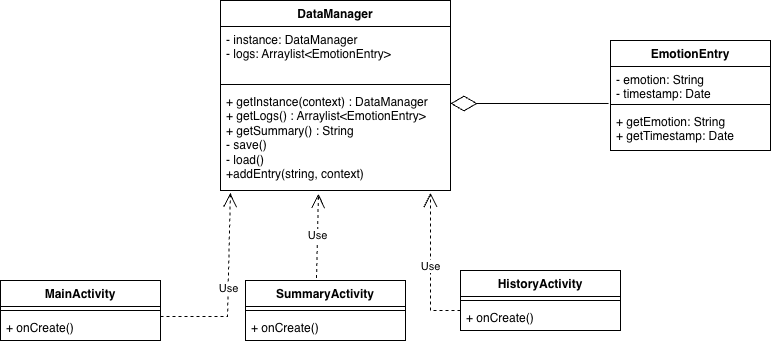

The diagram above was exported from draw.io. Its source (the exported page's mxGraphModel, read from the mxfile embedded in the PNG):
<mxGraphModel dx="996" dy="678" grid="1" gridSize="10" guides="1" tooltips="1" connect="1" arrows="1" fold="1" page="1" pageScale="1" pageWidth="850" pageHeight="1100" math="0" shadow="0">
  <root>
    <mxCell id="0" />
    <mxCell id="1" parent="0" />
    <mxCell id="QDPKE8ET6zJXM--voOoX-4" parent="1" style="swimlane;fontStyle=1;align=center;verticalAlign=top;childLayout=stackLayout;horizontal=1;startSize=26;horizontalStack=0;resizeParent=1;resizeParentMax=0;resizeLast=0;collapsible=1;marginBottom=0;whiteSpace=wrap;html=1;" value="DataManager" vertex="1">
      <mxGeometry height="190" width="230" x="240" y="100" as="geometry" />
    </mxCell>
    <mxCell id="QDPKE8ET6zJXM--voOoX-5" parent="QDPKE8ET6zJXM--voOoX-4" style="text;strokeColor=none;fillColor=none;align=left;verticalAlign=top;spacingLeft=4;spacingRight=4;overflow=hidden;rotatable=0;points=[[0,0.5],[1,0.5]];portConstraint=eastwest;whiteSpace=wrap;html=1;" value="- instance: DataManager&lt;div&gt;- logs: Arraylist&amp;lt;EmotionEntry&amp;gt;&lt;/div&gt;" vertex="1">
      <mxGeometry height="54" width="230" y="26" as="geometry" />
    </mxCell>
    <mxCell id="QDPKE8ET6zJXM--voOoX-6" parent="QDPKE8ET6zJXM--voOoX-4" style="line;strokeWidth=1;fillColor=none;align=left;verticalAlign=middle;spacingTop=-1;spacingLeft=3;spacingRight=3;rotatable=0;labelPosition=right;points=[];portConstraint=eastwest;strokeColor=inherit;" value="" vertex="1">
      <mxGeometry height="8" width="230" y="80" as="geometry" />
    </mxCell>
    <mxCell id="QDPKE8ET6zJXM--voOoX-27" parent="QDPKE8ET6zJXM--voOoX-4" style="text;strokeColor=none;fillColor=none;align=left;verticalAlign=top;spacingLeft=4;spacingRight=4;overflow=hidden;rotatable=0;points=[[0,0.5],[1,0.5]];portConstraint=eastwest;whiteSpace=wrap;html=1;" value="+ getInstance(context) : DataManager&lt;div&gt;+ getLogs() : Arraylist&amp;lt;EmotionEntry&amp;gt;&lt;/div&gt;&lt;div&gt;+ getSummary() : String&lt;/div&gt;&lt;div&gt;- save()&lt;/div&gt;&lt;div&gt;- load()&lt;/div&gt;&lt;div&gt;+addEntry(string, context)&lt;/div&gt;" vertex="1">
      <mxGeometry height="102" width="230" y="88" as="geometry" />
    </mxCell>
    <mxCell id="QDPKE8ET6zJXM--voOoX-8" parent="1" style="swimlane;fontStyle=1;align=center;verticalAlign=top;childLayout=stackLayout;horizontal=1;startSize=26;horizontalStack=0;resizeParent=1;resizeParentMax=0;resizeLast=0;collapsible=1;marginBottom=0;whiteSpace=wrap;html=1;" value="MainActivity" vertex="1">
      <mxGeometry height="60" width="160" x="20" y="380" as="geometry" />
    </mxCell>
    <mxCell id="QDPKE8ET6zJXM--voOoX-10" parent="QDPKE8ET6zJXM--voOoX-8" style="line;strokeWidth=1;fillColor=none;align=left;verticalAlign=middle;spacingTop=-1;spacingLeft=3;spacingRight=3;rotatable=0;labelPosition=right;points=[];portConstraint=eastwest;strokeColor=inherit;" value="" vertex="1">
      <mxGeometry height="8" width="160" y="26" as="geometry" />
    </mxCell>
    <mxCell id="QDPKE8ET6zJXM--voOoX-11" parent="QDPKE8ET6zJXM--voOoX-8" style="text;strokeColor=none;fillColor=none;align=left;verticalAlign=top;spacingLeft=4;spacingRight=4;overflow=hidden;rotatable=0;points=[[0,0.5],[1,0.5]];portConstraint=eastwest;whiteSpace=wrap;html=1;" value="+ onCreate()" vertex="1">
      <mxGeometry height="26" width="160" y="34" as="geometry" />
    </mxCell>
    <mxCell id="QDPKE8ET6zJXM--voOoX-12" parent="1" style="swimlane;fontStyle=1;align=center;verticalAlign=top;childLayout=stackLayout;horizontal=1;startSize=26;horizontalStack=0;resizeParent=1;resizeParentMax=0;resizeLast=0;collapsible=1;marginBottom=0;whiteSpace=wrap;html=1;" value="HistoryActivity&lt;div&gt;&lt;br&gt;&lt;/div&gt;" vertex="1">
      <mxGeometry height="60" width="160" x="480" y="370" as="geometry" />
    </mxCell>
    <mxCell id="QDPKE8ET6zJXM--voOoX-14" parent="QDPKE8ET6zJXM--voOoX-12" style="line;strokeWidth=1;fillColor=none;align=left;verticalAlign=middle;spacingTop=-1;spacingLeft=3;spacingRight=3;rotatable=0;labelPosition=right;points=[];portConstraint=eastwest;strokeColor=inherit;" value="" vertex="1">
      <mxGeometry height="8" width="160" y="26" as="geometry" />
    </mxCell>
    <mxCell id="QDPKE8ET6zJXM--voOoX-15" parent="QDPKE8ET6zJXM--voOoX-12" style="text;strokeColor=none;fillColor=none;align=left;verticalAlign=top;spacingLeft=4;spacingRight=4;overflow=hidden;rotatable=0;points=[[0,0.5],[1,0.5]];portConstraint=eastwest;whiteSpace=wrap;html=1;" value="+ onCreate()" vertex="1">
      <mxGeometry height="26" width="160" y="34" as="geometry" />
    </mxCell>
    <mxCell id="QDPKE8ET6zJXM--voOoX-16" parent="1" style="swimlane;fontStyle=1;align=center;verticalAlign=top;childLayout=stackLayout;horizontal=1;startSize=26;horizontalStack=0;resizeParent=1;resizeParentMax=0;resizeLast=0;collapsible=1;marginBottom=0;whiteSpace=wrap;html=1;" value="SummaryActivity" vertex="1">
      <mxGeometry height="60" width="160" x="265" y="380" as="geometry" />
    </mxCell>
    <mxCell id="QDPKE8ET6zJXM--voOoX-18" parent="QDPKE8ET6zJXM--voOoX-16" style="line;strokeWidth=1;fillColor=none;align=left;verticalAlign=middle;spacingTop=-1;spacingLeft=3;spacingRight=3;rotatable=0;labelPosition=right;points=[];portConstraint=eastwest;strokeColor=inherit;" value="" vertex="1">
      <mxGeometry height="8" width="160" y="26" as="geometry" />
    </mxCell>
    <mxCell id="QDPKE8ET6zJXM--voOoX-19" parent="QDPKE8ET6zJXM--voOoX-16" style="text;strokeColor=none;fillColor=none;align=left;verticalAlign=top;spacingLeft=4;spacingRight=4;overflow=hidden;rotatable=0;points=[[0,0.5],[1,0.5]];portConstraint=eastwest;whiteSpace=wrap;html=1;" value="+ onCreate()&lt;div&gt;&lt;br&gt;&lt;/div&gt;" vertex="1">
      <mxGeometry height="26" width="160" y="34" as="geometry" />
    </mxCell>
    <mxCell id="QDPKE8ET6zJXM--voOoX-20" parent="1" style="swimlane;fontStyle=1;align=center;verticalAlign=top;childLayout=stackLayout;horizontal=1;startSize=26;horizontalStack=0;resizeParent=1;resizeParentMax=0;resizeLast=0;collapsible=1;marginBottom=0;whiteSpace=wrap;html=1;" value="EmotionEntry" vertex="1">
      <mxGeometry height="110" width="160" x="630" y="140" as="geometry">
        <mxRectangle height="30" width="110" x="210" y="400" as="alternateBounds" />
      </mxGeometry>
    </mxCell>
    <mxCell id="QDPKE8ET6zJXM--voOoX-21" parent="QDPKE8ET6zJXM--voOoX-20" style="text;strokeColor=none;fillColor=none;align=left;verticalAlign=top;spacingLeft=4;spacingRight=4;overflow=hidden;rotatable=0;points=[[0,0.5],[1,0.5]];portConstraint=eastwest;whiteSpace=wrap;html=1;" value="- emotion: String&lt;div&gt;- timestamp: Date&lt;/div&gt;&lt;div&gt;&lt;br&gt;&lt;/div&gt;" vertex="1">
      <mxGeometry height="34" width="160" y="26" as="geometry" />
    </mxCell>
    <mxCell id="QDPKE8ET6zJXM--voOoX-22" parent="QDPKE8ET6zJXM--voOoX-20" style="line;strokeWidth=1;fillColor=none;align=left;verticalAlign=middle;spacingTop=-1;spacingLeft=3;spacingRight=3;rotatable=0;labelPosition=right;points=[];portConstraint=eastwest;strokeColor=inherit;" value="" vertex="1">
      <mxGeometry height="8" width="160" y="60" as="geometry" />
    </mxCell>
    <mxCell id="QDPKE8ET6zJXM--voOoX-23" parent="QDPKE8ET6zJXM--voOoX-20" style="text;strokeColor=none;fillColor=none;align=left;verticalAlign=top;spacingLeft=4;spacingRight=4;overflow=hidden;rotatable=0;points=[[0,0.5],[1,0.5]];portConstraint=eastwest;whiteSpace=wrap;html=1;" value="+ getEmotion: String&lt;div&gt;+ getTimestamp: Date&lt;/div&gt;" vertex="1">
      <mxGeometry height="42" width="160" y="68" as="geometry" />
    </mxCell>
    <mxCell id="QDPKE8ET6zJXM--voOoX-29" edge="1" parent="1" source="QDPKE8ET6zJXM--voOoX-21" style="endArrow=diamondThin;endFill=0;endSize=24;html=1;rounded=0;exitX=-0.012;exitY=1.088;exitDx=0;exitDy=0;exitPerimeter=0;" value="">
      <mxGeometry relative="1" width="160" as="geometry">
        <mxPoint x="390" y="280" as="sourcePoint" />
        <mxPoint x="470" y="203" as="targetPoint" />
      </mxGeometry>
    </mxCell>
    <mxCell id="QDPKE8ET6zJXM--voOoX-30" edge="1" parent="1" style="endArrow=open;endSize=12;dashed=1;html=1;rounded=0;entryX=0.043;entryY=1.025;entryDx=0;entryDy=0;entryPerimeter=0;" target="QDPKE8ET6zJXM--voOoX-27" value="Use">
      <mxGeometry relative="1" width="160" as="geometry">
        <Array as="points">
          <mxPoint x="247" y="416.02" />
        </Array>
        <mxPoint x="180" y="416.02" as="sourcePoint" />
        <mxPoint x="248.98000000000002" y="309.99799999999993" as="targetPoint" />
      </mxGeometry>
    </mxCell>
    <mxCell id="QDPKE8ET6zJXM--voOoX-31" edge="1" parent="1" source="QDPKE8ET6zJXM--voOoX-16" style="endArrow=open;endSize=12;dashed=1;html=1;rounded=0;exitX=0.444;exitY=-0.042;exitDx=0;exitDy=0;exitPerimeter=0;entryX=0.426;entryY=1.034;entryDx=0;entryDy=0;entryPerimeter=0;" target="QDPKE8ET6zJXM--voOoX-27" value="Use">
      <mxGeometry relative="1" width="160" as="geometry">
        <Array as="points" />
        <mxPoint x="330" y="400" as="sourcePoint" />
        <mxPoint x="490" y="400" as="targetPoint" />
      </mxGeometry>
    </mxCell>
    <mxCell id="QDPKE8ET6zJXM--voOoX-32" edge="1" parent="1" source="QDPKE8ET6zJXM--voOoX-15" style="endArrow=open;endSize=12;dashed=1;html=1;rounded=0;entryX=0.913;entryY=1.025;entryDx=0;entryDy=0;entryPerimeter=0;exitX=0;exitY=0.231;exitDx=0;exitDy=0;exitPerimeter=0;" target="QDPKE8ET6zJXM--voOoX-27" value="Use">
      <mxGeometry relative="1" width="160" as="geometry">
        <Array as="points">
          <mxPoint x="450" y="410" />
        </Array>
        <mxPoint x="310" y="340" as="sourcePoint" />
        <mxPoint x="470" y="340" as="targetPoint" />
      </mxGeometry>
    </mxCell>
  </root>
</mxGraphModel>